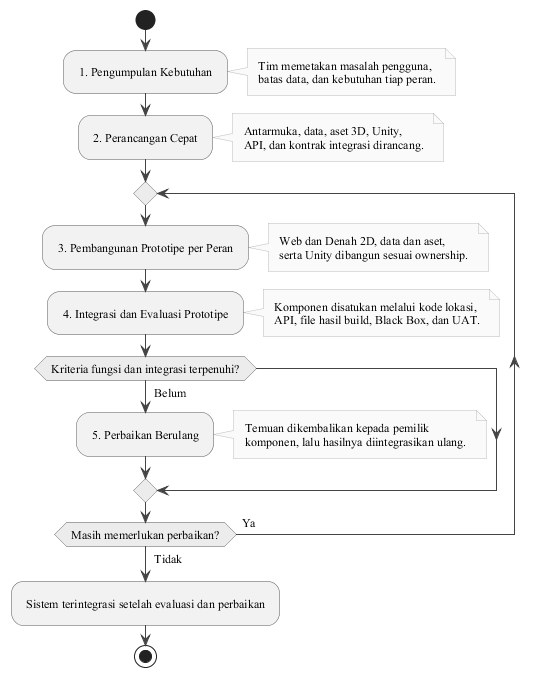

The diagram above was rendered by PlantUML. Its source (embedded in the PNG):
@startuml gambar-2-10-tahap-pengembangan
' Tahapan Metode Prototyping pada Pengembangan Sistem
' Sumber: BAB II - 2.3.1 Rencana Pengembangan

skinparam backgroundColor #FFFFFF
skinparam shadowing false
skinparam defaultFontName "Times New Roman"
skinparam defaultFontSize 12
skinparam ArrowColor #444444
skinparam linetype ortho
skinparam nodesep 14
skinparam ranksep 20
skinparam Padding 5
skinparam ActivityBorderColor #555555
skinparam ActivityBackgroundColor #F2F2F2
skinparam ActivityDiamondBackgroundColor #ECECEC
skinparam ActivityDiamondBorderColor #555555
skinparam NoteBackgroundColor #FAFAFA
skinparam NoteBorderColor #BBBBBB

start

:1. Pengumpulan Kebutuhan;
note right
  Tim memetakan masalah pengguna,
  batas data, dan kebutuhan tiap peran.
end note

:2. Perancangan Cepat;
note right
  Antarmuka, data, aset 3D, Unity,
  API, dan kontrak integrasi dirancang.
end note

repeat
  :3. Pembangunan Prototipe per Peran;
  note right
    Web dan Denah 2D, data dan aset,
    serta Unity dibangun sesuai ownership.
  end note

  :4. Integrasi dan Evaluasi Prototipe;
  note right
    Komponen disatukan melalui kode lokasi,
    API, file hasil build, Black Box, dan UAT.
  end note

  if (Kriteria fungsi dan integrasi terpenuhi?) then (Belum)
    :5. Perbaikan Berulang;
    note right
      Temuan dikembalikan kepada pemilik
      komponen, lalu hasilnya diintegrasikan ulang.
    end note
  endif
repeat while (Masih memerlukan perbaikan?) is (Ya) not (Tidak)

:Sistem terintegrasi setelah evaluasi dan perbaikan;
stop

@enduml